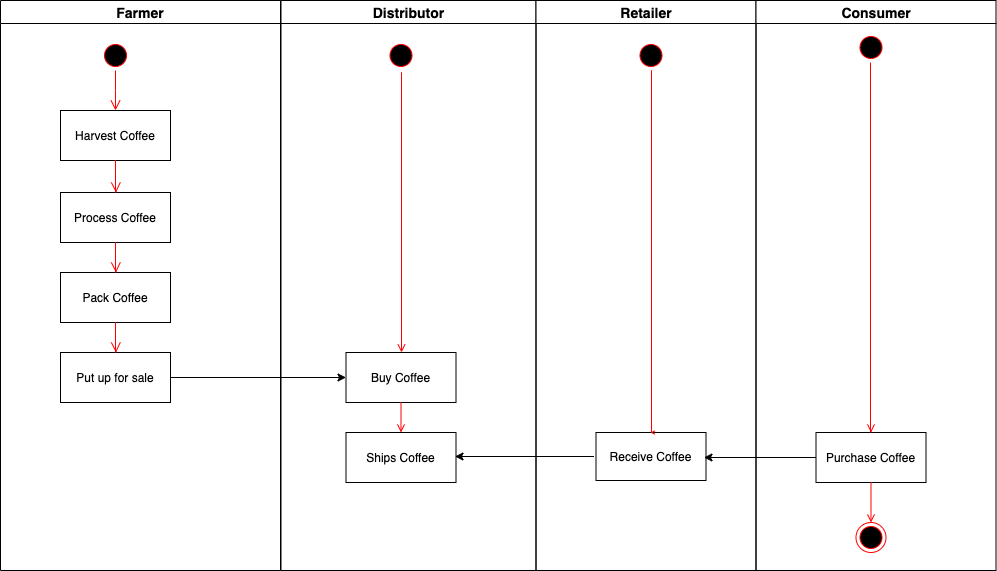

The diagram above was exported from draw.io. Its source (the exported page's mxGraphModel, read from the mxfile embedded in the PNG):
<mxGraphModel dx="1186" dy="715" grid="1" gridSize="10" guides="1" tooltips="1" connect="1" arrows="1" fold="1" page="1" pageScale="1" pageWidth="1169" pageHeight="826" background="#ffffff" math="0" shadow="0">
  <root>
    <mxCell id="0" />
    <mxCell id="1" parent="0" />
    <mxCell id="2" value="Farmer" style="swimlane;whiteSpace=wrap;fontSize=14;" parent="1" vertex="1">
      <mxGeometry x="40" y="120" width="280" height="570" as="geometry" />
    </mxCell>
    <mxCell id="5" value="" style="ellipse;shape=startState;fillColor=#000000;strokeColor=#ff0000;" parent="2" vertex="1">
      <mxGeometry x="100" y="40" width="30" height="30" as="geometry" />
    </mxCell>
    <mxCell id="6" value="" style="edgeStyle=elbowEdgeStyle;elbow=horizontal;verticalAlign=bottom;endArrow=open;endSize=8;strokeColor=#FF0000;endFill=1;rounded=0" parent="2" source="5" target="7" edge="1">
      <mxGeometry x="100" y="40" as="geometry">
        <mxPoint x="115" y="110" as="targetPoint" />
      </mxGeometry>
    </mxCell>
    <mxCell id="7" value="Harvest Coffee" style="" parent="2" vertex="1">
      <mxGeometry x="60" y="110" width="110" height="50" as="geometry" />
    </mxCell>
    <mxCell id="8" value="Process Coffee" style="" parent="2" vertex="1">
      <mxGeometry x="60" y="192" width="110" height="50" as="geometry" />
    </mxCell>
    <mxCell id="10" value="Pack Coffee" style="" parent="2" vertex="1">
      <mxGeometry x="60" y="272" width="110" height="50" as="geometry" />
    </mxCell>
    <mxCell id="ot_o9osZE0hAcRqpTLqW-47" value="Put up for sale" style="" parent="2" vertex="1">
      <mxGeometry x="60" y="352" width="110" height="50" as="geometry" />
    </mxCell>
    <mxCell id="ot_o9osZE0hAcRqpTLqW-50" value="" style="edgeStyle=elbowEdgeStyle;elbow=horizontal;verticalAlign=bottom;endArrow=open;endSize=8;strokeColor=#FF0000;endFill=1;rounded=0" parent="2" edge="1">
      <mxGeometry x="-65" y="2" as="geometry">
        <mxPoint x="115.5" y="192" as="targetPoint" />
        <mxPoint x="114.5" y="160" as="sourcePoint" />
      </mxGeometry>
    </mxCell>
    <mxCell id="ot_o9osZE0hAcRqpTLqW-52" value="" style="edgeStyle=elbowEdgeStyle;elbow=horizontal;verticalAlign=bottom;endArrow=open;endSize=8;strokeColor=#FF0000;endFill=1;rounded=0" parent="2" edge="1">
      <mxGeometry x="-229.5" y="-44" as="geometry">
        <mxPoint x="115.5" y="272" as="targetPoint" />
        <mxPoint x="114.5" y="242" as="sourcePoint" />
      </mxGeometry>
    </mxCell>
    <mxCell id="ot_o9osZE0hAcRqpTLqW-53" value="" style="edgeStyle=elbowEdgeStyle;elbow=horizontal;verticalAlign=bottom;endArrow=open;endSize=8;strokeColor=#FF0000;endFill=1;rounded=0" parent="2" edge="1">
      <mxGeometry x="-394" y="-92" as="geometry">
        <mxPoint x="115.5" y="352" as="targetPoint" />
        <mxPoint x="114.5" y="322" as="sourcePoint" />
      </mxGeometry>
    </mxCell>
    <mxCell id="3" value="Distributor" style="swimlane;whiteSpace=wrap;fontSize=14;" parent="1" vertex="1">
      <mxGeometry x="320.5" y="120" width="255" height="570" as="geometry" />
    </mxCell>
    <mxCell id="13" value="" style="ellipse;shape=startState;fillColor=#000000;strokeColor=#ff0000;" parent="3" vertex="1">
      <mxGeometry x="105" y="40" width="30" height="30" as="geometry" />
    </mxCell>
    <mxCell id="33" value="Buy Coffee" style="" parent="3" vertex="1">
      <mxGeometry x="65" y="352" width="110" height="50" as="geometry" />
    </mxCell>
    <mxCell id="ot_o9osZE0hAcRqpTLqW-58" value="Ships Coffee" style="" parent="3" vertex="1">
      <mxGeometry x="65" y="432" width="110" height="50" as="geometry" />
    </mxCell>
    <mxCell id="37" value="" style="edgeStyle=none;strokeColor=#FF0000;endArrow=open;endFill=1;rounded=0;entryX=0.5;entryY=0;entryDx=0;entryDy=0;exitX=0.5;exitY=1;exitDx=0;exitDy=0;" parent="3" source="33" target="ot_o9osZE0hAcRqpTLqW-58" edge="1">
      <mxGeometry width="100" height="100" relative="1" as="geometry">
        <mxPoint x="108" y="402" as="sourcePoint" />
        <mxPoint x="107" y="431" as="targetPoint" />
        <Array as="points" />
      </mxGeometry>
    </mxCell>
    <mxCell id="ot_o9osZE0hAcRqpTLqW-43" value="" style="edgeStyle=elbowEdgeStyle;elbow=horizontal;strokeColor=#FF0000;endArrow=open;endFill=1;rounded=0;" parent="3" target="33" edge="1">
      <mxGeometry width="100" height="100" relative="1" as="geometry">
        <mxPoint x="120" y="72" as="sourcePoint" />
        <mxPoint x="155" y="332" as="targetPoint" />
        <Array as="points" />
      </mxGeometry>
    </mxCell>
    <mxCell id="4" value="Retailer" style="swimlane;whiteSpace=wrap;fontSize=14;" parent="1" vertex="1">
      <mxGeometry x="575.5" y="120" width="220" height="570" as="geometry">
        <mxRectangle x="724.5" y="128" width="80" height="23" as="alternateBounds" />
      </mxGeometry>
    </mxCell>
    <mxCell id="ot_o9osZE0hAcRqpTLqW-55" value="Receive Coffee" style="" parent="4" vertex="1">
      <mxGeometry x="60" y="432" width="110" height="48" as="geometry" />
    </mxCell>
    <mxCell id="ot_o9osZE0hAcRqpTLqW-66" value="" style="ellipse;shape=startState;fillColor=#000000;strokeColor=#ff0000;" parent="4" vertex="1">
      <mxGeometry x="100" y="40" width="30" height="30" as="geometry" />
    </mxCell>
    <mxCell id="ot_o9osZE0hAcRqpTLqW-69" value="" style="edgeStyle=elbowEdgeStyle;elbow=horizontal;strokeColor=#FF0000;endArrow=open;endFill=1;rounded=0;exitX=0.5;exitY=1;exitDx=0;exitDy=0;entryX=0.5;entryY=0;entryDx=0;entryDy=0;" parent="4" source="ot_o9osZE0hAcRqpTLqW-66" target="ot_o9osZE0hAcRqpTLqW-55" edge="1">
      <mxGeometry width="100" height="100" relative="1" as="geometry">
        <mxPoint x="134.5" y="70" as="sourcePoint" />
        <mxPoint x="115" y="422" as="targetPoint" />
        <Array as="points" />
      </mxGeometry>
    </mxCell>
    <mxCell id="ot_o9osZE0hAcRqpTLqW-41" value="Consumer" style="swimlane;whiteSpace=wrap;fontSize=14;" parent="1" vertex="1">
      <mxGeometry x="795.5" y="120" width="240" height="570" as="geometry">
        <mxRectangle x="724.5" y="128" width="80" height="23" as="alternateBounds" />
      </mxGeometry>
    </mxCell>
    <mxCell id="ot_o9osZE0hAcRqpTLqW-42" value="Purchase Coffee" style="" parent="ot_o9osZE0hAcRqpTLqW-41" vertex="1">
      <mxGeometry x="60" y="432" width="110" height="50" as="geometry" />
    </mxCell>
    <mxCell id="ot_o9osZE0hAcRqpTLqW-45" value="" style="ellipse;shape=endState;fillColor=#000000;strokeColor=#ff0000" parent="ot_o9osZE0hAcRqpTLqW-41" vertex="1">
      <mxGeometry x="100" y="522" width="30" height="30" as="geometry" />
    </mxCell>
    <mxCell id="ot_o9osZE0hAcRqpTLqW-46" value="" style="endArrow=open;strokeColor=#FF0000;endFill=1;rounded=0" parent="ot_o9osZE0hAcRqpTLqW-41" source="ot_o9osZE0hAcRqpTLqW-42" target="ot_o9osZE0hAcRqpTLqW-45" edge="1">
      <mxGeometry relative="1" as="geometry" />
    </mxCell>
    <mxCell id="ot_o9osZE0hAcRqpTLqW-70" value="" style="ellipse;shape=startState;fillColor=#000000;strokeColor=#ff0000;" parent="ot_o9osZE0hAcRqpTLqW-41" vertex="1">
      <mxGeometry x="100" y="32" width="30" height="30" as="geometry" />
    </mxCell>
    <mxCell id="ot_o9osZE0hAcRqpTLqW-73" value="" style="edgeStyle=elbowEdgeStyle;elbow=horizontal;strokeColor=#FF0000;endArrow=open;endFill=1;rounded=0;exitX=0.5;exitY=1;exitDx=0;exitDy=0;entryX=0.5;entryY=0;entryDx=0;entryDy=0;" parent="ot_o9osZE0hAcRqpTLqW-41" target="ot_o9osZE0hAcRqpTLqW-42" edge="1">
      <mxGeometry width="100" height="100" relative="1" as="geometry">
        <mxPoint x="114.5" y="62" as="sourcePoint" />
        <mxPoint x="115" y="330" as="targetPoint" />
        <Array as="points" />
      </mxGeometry>
    </mxCell>
    <mxCell id="ot_o9osZE0hAcRqpTLqW-57" value="" style="edgeStyle=orthogonalEdgeStyle;rounded=0;orthogonalLoop=1;jettySize=auto;html=1;fontSize=14;entryX=0;entryY=0.5;entryDx=0;entryDy=0;" parent="1" source="ot_o9osZE0hAcRqpTLqW-47" target="33" edge="1">
      <mxGeometry relative="1" as="geometry">
        <mxPoint x="290" y="497" as="targetPoint" />
      </mxGeometry>
    </mxCell>
    <mxCell id="ot_o9osZE0hAcRqpTLqW-75" value="" style="edgeStyle=orthogonalEdgeStyle;rounded=0;orthogonalLoop=1;jettySize=auto;html=1;fontSize=14;" parent="1" edge="1">
      <mxGeometry relative="1" as="geometry">
        <mxPoint x="633.5" y="576" as="sourcePoint" />
        <mxPoint x="494.5" y="576" as="targetPoint" />
      </mxGeometry>
    </mxCell>
    <mxCell id="ot_o9osZE0hAcRqpTLqW-77" value="" style="edgeStyle=orthogonalEdgeStyle;rounded=0;orthogonalLoop=1;jettySize=auto;html=1;fontSize=14;" parent="1" source="ot_o9osZE0hAcRqpTLqW-42" edge="1">
      <mxGeometry relative="1" as="geometry">
        <mxPoint x="743.5" y="577" as="targetPoint" />
      </mxGeometry>
    </mxCell>
  </root>
</mxGraphModel>